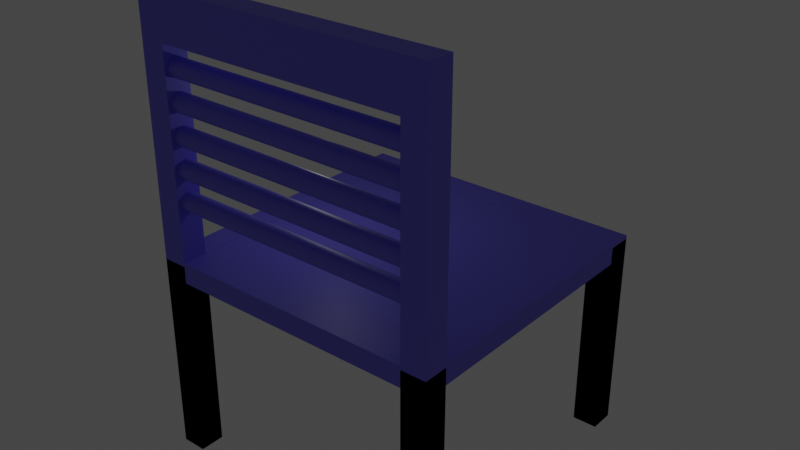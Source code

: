 # Source: untitled.blend  (saved by Blender 3.6.11; exported with 4.5.12 LTS)
import bpy
from mathutils import Matrix  # noqa: F401  (used for matrix-valued properties, if any)

bpy.ops.wm.read_factory_settings(use_empty=True)
scene = bpy.context.scene
scene.name = 'Scene'

# ---- collections
col_collection = bpy.data.collections.new('Collection'); scene.collection.children.link(col_collection)

# ---- materials (node trees are filled in below, after node groups)
mat_material_001 = bpy.data.materials.new('Material.001')
mat_material_001.use_transparent_shadow = False

# ---- material node trees
mat_material_001.use_nodes = True; mat_material_001.node_tree.nodes.clear()
_N = mat_material_001.node_tree.nodes; _L = mat_material_001.node_tree.links
n0 = _N.new('ShaderNodeBsdfPrincipled'); n0.name = 'Principled BSDF'; n0.location = (10, 300)
n0.distribution = 'GGX'
n0.subsurface_method = 'RANDOM_WALK_SKIN'
n0.inputs[0].default_value = (0.1689, 0.1473, 0.8, 1.0)
n0.inputs[3].default_value = 1.45
n0.inputs[27].default_value = (0.0, 0.0, 0.0, 1.0)
n0.inputs[28].default_value = 1.0
n1 = _N.new('ShaderNodeOutputMaterial'); n1.name = 'Material Output'; n1.location = (300, 300)
_L.new(n0.outputs[0], n1.inputs[0])
n1.is_active_output = True

# ---- world
world_world = bpy.data.worlds.new('World'); scene.world = world_world
world_world.use_nodes = True; world_world.node_tree.nodes.clear()
_N = world_world.node_tree.nodes; _L = world_world.node_tree.links
n0 = _N.new('ShaderNodeOutputWorld'); n0.name = 'World Output'; n0.location = (300, 300)
n1 = _N.new('ShaderNodeBackground'); n1.name = 'Background'; n1.location = (10, 300)
n1.inputs[0].default_value = (0.05088, 0.05088, 0.05088, 1.0)
_L.new(n1.outputs[0], n0.inputs[0])
n0.is_active_output = True
world_world.color = (0.05088, 0.05088, 0.05088)
world_world.use_sun_shadow = False
world_world.sun_shadow_jitter_overblur = 0.0

# ---- lights
light_point = bpy.data.lights.new('Point', 'POINT')
light_point.transmission_factor = 0.0
light_point.shadow_maximum_resolution = 0.006
light_point.use_absolute_resolution = True

# ---- meshes
me_cube_001 = bpy.data.meshes.new('Cube.001')
me_cube_001.from_pydata([], [], [])
_uv = me_cube_001.uv_layers.new(name='UVMap')
_uv.uv.foreach_set('vector', [])
me_cube_001.update()
me_cube = bpy.data.meshes.new('Cube')
me_cube.from_pydata([(-1.0, -0.9295, -0.3893), (-1.0, -0.9295, 1.611), (-1.0, 1.071, -0.3893), (-1.0, 1.071, 1.611), (1.0, -0.9295, -0.3893), (1.0, -0.9295, 1.611), (1.0, 1.071, -0.3893), (1.0, 1.071, 1.611), (-1.0, 0.9038, -0.3893), (-1.0, -0.7628, -0.3893), (-1.0, -0.7628, 1.611), (-1.0, 0.9038, 1.611), (1.0, -0.7628, -0.3893), (1.0, 0.9038, -0.3893), (1.0, 0.9038, 1.611), (1.0, -0.7628, 1.611), (0.8333, 1.071, -0.3893), (-0.8333, 1.071, -0.3893), (-0.8333, 1.071, 1.611), (0.8333, 1.071, 1.611), (-0.8333, -0.9295, -0.3893), (0.8333, -0.9295, -0.3893), (0.8333, -0.9295, 1.611), (-0.8333, -0.9295, 1.611), (-0.8333, 0.9038, 1.611), (0.8333, 0.9038, 1.611), (-0.8333, -0.7628, 1.611), (0.8333, -0.7628, 1.611), (0.8333, 0.9038, -0.3893), (-0.8333, 0.9038, -0.3893), (0.8333, -0.7628, -0.3893), (-0.8333, -0.7628, -0.3893), (-1.0, 0.9038, 1.611), (-1.0, 1.071, 1.611), (0.8333, 1.071, 1.611), (1.0, 1.071, 1.611), (1.0, -0.7628, 1.611), (1.0, -0.9295, 1.611), (-0.8333, -0.9295, 1.611), (-1.0, -0.9295, 1.611), (-1.0, -0.7628, 1.611), (1.0, 0.9038, 1.611), (0.8333, 0.9038, 1.611), (0.8333, -0.7628, 1.611), (-0.8333, 1.071, 1.611), (0.8333, -0.9295, 1.611), (-0.8333, 0.9038, 1.611), (-0.8333, -0.7628, 1.611), (-1.0, 0.9038, 19.84), (-1.0, 1.071, 19.84), (0.8333, 1.071, 19.84), (1.0, 1.071, 19.84), (1.0, -0.7628, 19.84), (1.0, -0.9295, 19.84), (-0.8333, -0.9295, 19.84), (-1.0, -0.9295, 19.84), (-1.0, -0.7628, 19.84), (1.0, 0.9038, 19.84), (0.8333, 0.9038, 19.84), (0.8333, -0.7628, 19.84), (-0.8333, 1.071, 19.84), (0.8333, -0.9295, 19.84), (-0.8333, 0.9038, 19.84), (-0.8333, -0.7628, 19.84), (-1.0, -0.7628, -20.26), (-1.0, -0.9295, -20.26), (0.8333, -0.9295, -20.26), (1.0, -0.9295, -20.26), (1.0, -0.7628, -20.26), (-0.8333, -0.7628, -20.26), (-0.8333, -0.9295, -20.26), (0.8333, -0.7628, -20.26), (-1.0, 0.9038, -0.03465), (-1.0, 1.071, -0.03465), (0.8333, 1.071, -0.03465), (1.0, 1.071, -0.03465), (1.0, -0.7628, -0.03465), (1.0, -0.9295, -0.03465), (-0.8333, -0.9295, -0.03465), (-1.0, -0.9295, -0.03465), (-1.0, -0.7628, -0.03465), (1.0, 0.9038, -0.03465), (0.8333, 0.9038, -0.03465), (0.8333, -0.7628, -0.03465), (-0.8333, 1.071, -0.03465), (0.8333, -0.9295, -0.03465), (-0.8333, 0.9038, -0.03465), (-0.8333, -0.7628, -0.03465), (-1.0, -0.7628, -24.62), (-1.0, -0.9295, -24.62), (0.8333, -0.9295, -24.62), (1.0, -0.9295, -24.62), (1.0, -0.7628, -24.62), (-0.8333, -0.7628, -24.62), (-0.8333, -0.9295, -24.62), (0.8333, -0.7628, -24.62), (-0.8333, 1.071, -0.3893), (-1.0, 1.071, -0.3893), (1.0, 0.9038, -0.3893), (1.0, 1.071, -0.3893), (-1.0, 0.9038, -0.3893), (-0.8333, 0.9038, -0.3893), (0.8333, 1.071, -0.3893), (0.8333, 0.9038, -0.3893), (-0.8867, -0.8327, -0.3717), (0.8867, -0.8327, -0.3717), (-0.8867, 1.034, -0.3717), (0.8867, 1.034, -0.3717), (0.9521, -0.7857, -18.01), (-0.9705, -0.7857, -17.99), (0.951, -0.7869, -18.18), (-0.9716, -0.7869, -18.17), (0.95, -0.7904, -18.35), (-0.9726, -0.7904, -18.34), (0.9491, -0.796, -18.5), (-0.9735, -0.796, -18.49), (0.9482, -0.8037, -18.64), (-0.9744, -0.8037, -18.63), (0.9476, -0.8129, -18.75), (-0.9751, -0.8129, -18.74), (0.9471, -0.8235, -18.84), (-0.9756, -0.8235, -18.83), (0.9467, -0.835, -18.89), (-0.9759, -0.835, -18.88), (0.9466, -0.847, -18.9), (-0.976, -0.847, -18.89), (0.9467, -0.8589, -18.89), (-0.9759, -0.8589, -18.88), (0.9471, -0.8704, -18.84), (-0.9756, -0.8704, -18.83), (0.9476, -0.881, -18.75), (-0.9751, -0.881, -18.74), (0.9482, -0.8903, -18.64), (-0.9744, -0.8903, -18.63), (0.9491, -0.898, -18.5), (-0.9735, -0.898, -18.49), (0.95, -0.9036, -18.35), (-0.9726, -0.9036, -18.34), (0.951, -0.9071, -18.18), (-0.9716, -0.9071, -18.17), (0.9521, -0.9083, -18.01), (-0.9705, -0.9083, -17.99), (0.9532, -0.9071, -17.83), (-0.9694, -0.9071, -17.82), (0.9542, -0.9036, -17.66), (-0.9684, -0.9036, -17.65), (0.9552, -0.898, -17.51), (-0.9675, -0.898, -17.5), (0.956, -0.8903, -17.37), (-0.9666, -0.8903, -17.36), (0.9567, -0.881, -17.26), (-0.9659, -0.881, -17.25), (0.9572, -0.8704, -17.17), (-0.9654, -0.8704, -17.16), (0.9575, -0.8589, -17.12), (-0.9651, -0.8589, -17.11), (0.9576, -0.847, -17.11), (-0.965, -0.847, -17.1), (0.9575, -0.835, -17.12), (-0.9651, -0.835, -17.11), (0.9572, -0.8235, -17.17), (-0.9654, -0.8235, -17.16), (0.9567, -0.8129, -17.26), (-0.9659, -0.8129, -17.25), (0.956, -0.8037, -17.37), (-0.9666, -0.8037, -17.36), (0.9552, -0.796, -17.51), (-0.9675, -0.796, -17.5), (0.9542, -0.7904, -17.66), (-0.9684, -0.7904, -17.65), (0.9532, -0.7869, -17.83), (-0.9694, -0.7869, -17.82), (0.9521, -0.7857, -15.01), (-0.9705, -0.7857, -14.99), (0.951, -0.7869, -15.18), (-0.9716, -0.7869, -15.17), (0.95, -0.7904, -15.35), (-0.9726, -0.7904, -15.34), (0.9491, -0.796, -15.5), (-0.9735, -0.796, -15.49), (0.9482, -0.8037, -15.64), (-0.9744, -0.8037, -15.63), (0.9476, -0.8129, -15.75), (-0.9751, -0.8129, -15.74), (0.9471, -0.8235, -15.84), (-0.9756, -0.8235, -15.83), (0.9467, -0.835, -15.89), (-0.9759, -0.835, -15.88), (0.9466, -0.847, -15.9), (-0.976, -0.847, -15.89), (0.9467, -0.8589, -15.89), (-0.9759, -0.8589, -15.88), (0.9471, -0.8704, -15.84), (-0.9756, -0.8704, -15.83), (0.9476, -0.881, -15.75), (-0.9751, -0.881, -15.74), (0.9482, -0.8903, -15.64), (-0.9744, -0.8903, -15.63), (0.9491, -0.898, -15.5), (-0.9735, -0.898, -15.49), (0.95, -0.9036, -15.35), (-0.9726, -0.9036, -15.34), (0.951, -0.9071, -15.18), (-0.9716, -0.9071, -15.17), (0.9521, -0.9083, -15.01), (-0.9705, -0.9083, -14.99), (0.9532, -0.9071, -14.83), (-0.9694, -0.9071, -14.82), (0.9542, -0.9036, -14.66), (-0.9684, -0.9036, -14.65), (0.9552, -0.898, -14.51), (-0.9675, -0.898, -14.5), (0.956, -0.8903, -14.37), (-0.9666, -0.8903, -14.36), (0.9567, -0.881, -14.26), (-0.9659, -0.881, -14.25), (0.9572, -0.8704, -14.17), (-0.9654, -0.8704, -14.16), (0.9575, -0.8589, -14.12), (-0.9651, -0.8589, -14.11), (0.9576, -0.847, -14.11), (-0.965, -0.847, -14.1), (0.9575, -0.835, -14.12), (-0.9651, -0.835, -14.11), (0.9572, -0.8235, -14.17), (-0.9654, -0.8235, -14.16), (0.9567, -0.8129, -14.26), (-0.9659, -0.8129, -14.25), (0.956, -0.8037, -14.37), (-0.9666, -0.8037, -14.36), (0.9552, -0.796, -14.51), (-0.9675, -0.796, -14.5), (0.9542, -0.7904, -14.66), (-0.9684, -0.7904, -14.65), (0.9532, -0.7869, -14.83), (-0.9694, -0.7869, -14.82), (0.971, -0.7857, -12.01), (-0.9516, -0.7857, -11.99), (0.9699, -0.7869, -12.18), (-0.9527, -0.7869, -12.17), (0.9689, -0.7904, -12.35), (-0.9537, -0.7904, -12.34), (0.9679, -0.796, -12.5), (-0.9547, -0.796, -12.49), (0.9671, -0.8037, -12.64), (-0.9555, -0.8037, -12.63), (0.9664, -0.8129, -12.75), (-0.9562, -0.8129, -12.74), (0.9659, -0.8235, -12.84), (-0.9567, -0.8235, -12.83), (0.9656, -0.835, -12.89), (-0.957, -0.835, -12.88), (0.9655, -0.847, -12.9), (-0.9571, -0.847, -12.89), (0.9656, -0.8589, -12.89), (-0.957, -0.8589, -12.88), (0.9659, -0.8704, -12.84), (-0.9567, -0.8704, -12.83), (0.9664, -0.881, -12.75), (-0.9562, -0.881, -12.74), (0.9671, -0.8903, -12.64), (-0.9555, -0.8903, -12.63), (0.9679, -0.898, -12.5), (-0.9547, -0.898, -12.49), (0.9689, -0.9036, -12.35), (-0.9537, -0.9036, -12.34), (0.9699, -0.9071, -12.18), (-0.9527, -0.9071, -12.17), (0.971, -0.9083, -12.01), (-0.9516, -0.9083, -11.99), (0.972, -0.9071, -11.83), (-0.9506, -0.9071, -11.82), (0.9731, -0.9036, -11.66), (-0.9495, -0.9036, -11.65), (0.974, -0.898, -11.51), (-0.9486, -0.898, -11.5), (0.9749, -0.8903, -11.37), (-0.9478, -0.8903, -11.36), (0.9755, -0.881, -11.26), (-0.9471, -0.881, -11.25), (0.976, -0.8704, -11.17), (-0.9466, -0.8704, -11.16), (0.9764, -0.8589, -11.12), (-0.9463, -0.8589, -11.11), (0.9765, -0.847, -11.11), (-0.9462, -0.847, -11.1), (0.9764, -0.835, -11.12), (-0.9463, -0.835, -11.11), (0.976, -0.8235, -11.17), (-0.9466, -0.8235, -11.16), (0.9755, -0.8129, -11.26), (-0.9471, -0.8129, -11.25), (0.9749, -0.8037, -11.37), (-0.9478, -0.8037, -11.36), (0.974, -0.796, -11.51), (-0.9486, -0.796, -11.5), (0.9731, -0.7904, -11.66), (-0.9495, -0.7904, -11.65), (0.972, -0.7869, -11.83), (-0.9506, -0.7869, -11.82), (0.9791, -0.7857, -9.005), (-0.9435, -0.7857, -8.995), (0.978, -0.7869, -9.181), (-0.9446, -0.7869, -9.17), (0.977, -0.7904, -9.349), (-0.9456, -0.7904, -9.339), (0.976, -0.796, -9.505), (-0.9466, -0.796, -9.494), (0.9752, -0.8037, -9.641), (-0.9474, -0.8037, -9.631), (0.9745, -0.8129, -9.753), (-0.9481, -0.8129, -9.742), (0.974, -0.8235, -9.836), (-0.9486, -0.8235, -9.826), (0.9737, -0.835, -9.887), (-0.9489, -0.835, -9.877), (0.9736, -0.847, -9.904), (-0.949, -0.847, -9.894), (0.9737, -0.8589, -9.887), (-0.9489, -0.8589, -9.877), (0.974, -0.8704, -9.836), (-0.9486, -0.8704, -9.826), (0.9745, -0.881, -9.753), (-0.9481, -0.881, -9.742), (0.9752, -0.8903, -9.641), (-0.9474, -0.8903, -9.631), (0.976, -0.898, -9.505), (-0.9466, -0.898, -9.494), (0.977, -0.9036, -9.349), (-0.9456, -0.9036, -9.339), (0.978, -0.9071, -9.181), (-0.9446, -0.9071, -9.17), (0.9791, -0.9083, -9.005), (-0.9435, -0.9083, -8.995), (0.9801, -0.9071, -8.83), (-0.9425, -0.9071, -8.819), (0.9812, -0.9036, -8.661), (-0.9414, -0.9036, -8.651), (0.9821, -0.898, -8.506), (-0.9405, -0.898, -8.495), (0.983, -0.8903, -8.369), (-0.9397, -0.8903, -8.359), (0.9836, -0.881, -8.258), (-0.939, -0.881, -8.247), (0.9841, -0.8704, -8.174), (-0.9385, -0.8704, -8.164), (0.9845, -0.8589, -8.123), (-0.9382, -0.8589, -8.113), (0.9846, -0.847, -8.106), (-0.9381, -0.847, -8.096), (0.9845, -0.835, -8.123), (-0.9382, -0.835, -8.113), (0.9841, -0.8235, -8.174), (-0.9385, -0.8235, -8.164), (0.9836, -0.8129, -8.258), (-0.939, -0.8129, -8.247), (0.983, -0.8037, -8.369), (-0.9397, -0.8037, -8.359), (0.9821, -0.796, -8.506), (-0.9405, -0.796, -8.495), (0.9812, -0.7904, -8.661), (-0.9414, -0.7904, -8.651), (0.9801, -0.7869, -8.83), (-0.9425, -0.7869, -8.819), (0.9252, -0.7857, -6.005), (-0.9975, -0.7857, -5.995), (0.9241, -0.7869, -6.181), (-0.9985, -0.7869, -6.17), (0.9231, -0.7904, -6.349), (-0.9996, -0.7904, -6.339), (0.9221, -0.796, -6.505), (-1.001, -0.796, -6.494), (0.9213, -0.8037, -6.641), (-1.001, -0.8037, -6.631), (0.9206, -0.8129, -6.753), (-1.002, -0.8129, -6.742), (0.9201, -0.8235, -6.836), (-1.003, -0.8235, -6.826), (0.9198, -0.835, -6.887), (-1.003, -0.835, -6.877), (0.9197, -0.847, -6.904), (-1.003, -0.847, -6.894), (0.9198, -0.8589, -6.887), (-1.003, -0.8589, -6.877), (0.9201, -0.8704, -6.836), (-1.003, -0.8704, -6.826), (0.9206, -0.881, -6.753), (-1.002, -0.881, -6.742), (0.9213, -0.8903, -6.641), (-1.001, -0.8903, -6.631), (0.9221, -0.898, -6.505), (-1.001, -0.898, -6.494), (0.9231, -0.9036, -6.349), (-0.9996, -0.9036, -6.339), (0.9241, -0.9071, -6.181), (-0.9985, -0.9071, -6.17), (0.9252, -0.9083, -6.005), (-0.9975, -0.9083, -5.995), (0.9262, -0.9071, -5.83), (-0.9964, -0.9071, -5.819), (0.9273, -0.9036, -5.661), (-0.9954, -0.9036, -5.651), (0.9282, -0.898, -5.506), (-0.9944, -0.898, -5.495), (0.929, -0.8903, -5.369), (-0.9936, -0.8903, -5.359), (0.9297, -0.881, -5.258), (-0.9929, -0.881, -5.247), (0.9302, -0.8704, -5.174), (-0.9924, -0.8704, -5.164), (0.9305, -0.8589, -5.123), (-0.9921, -0.8589, -5.113), (0.9306, -0.847, -5.106), (-0.992, -0.847, -5.096), (0.9305, -0.835, -5.123), (-0.9921, -0.835, -5.113), (0.9302, -0.8235, -5.174), (-0.9924, -0.8235, -5.164), (0.9297, -0.8129, -5.258), (-0.9929, -0.8129, -5.247), (0.929, -0.8037, -5.369), (-0.9936, -0.8037, -5.359), (0.9282, -0.796, -5.506), (-0.9944, -0.796, -5.495), (0.9273, -0.7904, -5.661), (-0.9954, -0.7904, -5.651), (0.9262, -0.7869, -5.83), (-0.9964, -0.7869, -5.819)], [], [(8, 11, 3, 2), (16, 19, 7, 6), (12, 15, 5, 4), (20, 23, 1, 0), (20, 0, 65, 70), (1, 23, 38, 39), (14, 7, 35, 41), (24, 11, 10, 26), (6, 13, 98, 99), (28, 13, 12, 30), (6, 7, 14, 13), (13, 14, 15, 12), (0, 1, 10, 9), (9, 10, 11, 8), (8, 29, 31, 9), (30, 31, 26, 27), (13, 28, 103, 98), (17, 16, 28, 29), (14, 25, 27, 15), (28, 30, 27, 25), (3, 11, 32, 33), (19, 18, 24, 25), (23, 26, 47, 38), (27, 26, 23, 22), (59, 61, 85, 83), (31, 30, 21, 20), (4, 5, 22, 21), (21, 22, 23, 20), (2, 3, 18, 17), (17, 18, 19, 16), (37, 36, 52, 53), (45, 37, 53, 61), (35, 34, 50, 51), (44, 33, 49, 60), (22, 5, 37, 45), (7, 19, 34, 35), (25, 14, 41, 42), (19, 25, 42, 34), (15, 27, 43, 36), (11, 24, 46, 32), (24, 18, 44, 46), (10, 1, 39, 40), (27, 22, 45, 43), (18, 3, 33, 44), (5, 15, 36, 37), (26, 10, 40, 47), (31, 20, 70, 69), (58, 57, 81, 82), (62, 60, 84, 86), (12, 4, 67, 68), (32, 46, 62, 48), (39, 38, 54, 55), (47, 40, 56, 63), (40, 39, 55, 56), (34, 42, 58, 50), (41, 35, 51, 57), (46, 44, 60, 62), (42, 41, 57, 58), (43, 45, 61, 59), (36, 43, 59, 52), (33, 32, 48, 49), (38, 47, 63, 54), (71, 68, 92, 95), (95, 90, 94, 93), (87, 80, 79, 78), (84, 73, 72, 86), (75, 74, 82, 81), (76, 83, 85, 77), (4, 21, 66, 67), (52, 59, 83, 76), (49, 48, 72, 73), (21, 30, 71, 66), (54, 63, 87, 78), (60, 49, 73, 84), (51, 50, 74, 75), (61, 53, 77, 85), (30, 12, 68, 71), (53, 52, 76, 77), (48, 62, 86, 72), (55, 54, 78, 79), (63, 56, 80, 87), (56, 55, 79, 80), (0, 9, 64, 65), (50, 58, 82, 74), (57, 51, 75, 81), (9, 31, 69, 64), (95, 92, 91, 90), (88, 93, 94, 89), (64, 69, 93, 88), (67, 66, 90, 91), (71, 95, 93, 69), (70, 65, 89, 94), (68, 67, 91, 92), (65, 64, 88, 89), (90, 66, 70, 94), (66, 71, 69, 70), (102, 99, 98, 103), (97, 96, 101, 100), (28, 16, 102, 103), (8, 2, 97, 100), (16, 6, 99, 102), (2, 17, 96, 97), (17, 29, 101, 96), (29, 8, 100, 101), (31, 29, 24, 26), (29, 28, 25, 24), (104, 105, 107, 106), (108, 109, 111, 110), (110, 111, 113, 112), (112, 113, 115, 114), (114, 115, 117, 116), (116, 117, 119, 118), (118, 119, 121, 120), (120, 121, 123, 122), (122, 123, 125, 124), (124, 125, 127, 126), (126, 127, 129, 128), (128, 129, 131, 130), (130, 131, 133, 132), (132, 133, 135, 134), (134, 135, 137, 136), (136, 137, 139, 138), (138, 139, 141, 140), (140, 141, 143, 142), (142, 143, 145, 144), (144, 145, 147, 146), (146, 147, 149, 148), (148, 149, 151, 150), (150, 151, 153, 152), (152, 153, 155, 154), (154, 155, 157, 156), (156, 157, 159, 158), (158, 159, 161, 160), (160, 161, 163, 162), (162, 163, 165, 164), (164, 165, 167, 166), (166, 167, 169, 168), (111, 109, 171, 169, 167, 165, 163, 161, 159, 157, 155, 153, 151, 149, 147, 145, 143, 141, 139, 137, 135, 133, 131, 129, 127, 125, 123, 121, 119, 117, 115, 113), (168, 169, 171, 170), (170, 171, 109, 108), (108, 110, 112, 114, 116, 118, 120, 122, 124, 126, 128, 130, 132, 134, 136, 138, 140, 142, 144, 146, 148, 150, 152, 154, 156, 158, 160, 162, 164, 166, 168, 170), (172, 173, 175, 174), (174, 175, 177, 176), (176, 177, 179, 178), (178, 179, 181, 180), (180, 181, 183, 182), (182, 183, 185, 184), (184, 185, 187, 186), (186, 187, 189, 188), (188, 189, 191, 190), (190, 191, 193, 192), (192, 193, 195, 194), (194, 195, 197, 196), (196, 197, 199, 198), (198, 199, 201, 200), (200, 201, 203, 202), (202, 203, 205, 204), (204, 205, 207, 206), (206, 207, 209, 208), (208, 209, 211, 210), (210, 211, 213, 212), (212, 213, 215, 214), (214, 215, 217, 216), (216, 217, 219, 218), (218, 219, 221, 220), (220, 221, 223, 222), (222, 223, 225, 224), (224, 225, 227, 226), (226, 227, 229, 228), (228, 229, 231, 230), (230, 231, 233, 232), (175, 173, 235, 233, 231, 229, 227, 225, 223, 221, 219, 217, 215, 213, 211, 209, 207, 205, 203, 201, 199, 197, 195, 193, 191, 189, 187, 185, 183, 181, 179, 177), (232, 233, 235, 234), (234, 235, 173, 172), (172, 174, 176, 178, 180, 182, 184, 186, 188, 190, 192, 194, 196, 198, 200, 202, 204, 206, 208, 210, 212, 214, 216, 218, 220, 222, 224, 226, 228, 230, 232, 234), (236, 237, 239, 238), (238, 239, 241, 240), (240, 241, 243, 242), (242, 243, 245, 244), (244, 245, 247, 246), (246, 247, 249, 248), (248, 249, 251, 250), (250, 251, 253, 252), (252, 253, 255, 254), (254, 255, 257, 256), (256, 257, 259, 258), (258, 259, 261, 260), (260, 261, 263, 262), (262, 263, 265, 264), (264, 265, 267, 266), (266, 267, 269, 268), (268, 269, 271, 270), (270, 271, 273, 272), (272, 273, 275, 274), (274, 275, 277, 276), (276, 277, 279, 278), (278, 279, 281, 280), (280, 281, 283, 282), (282, 283, 285, 284), (284, 285, 287, 286), (286, 287, 289, 288), (288, 289, 291, 290), (290, 291, 293, 292), (292, 293, 295, 294), (294, 295, 297, 296), (239, 237, 299, 297, 295, 293, 291, 289, 287, 285, 283, 281, 279, 277, 275, 273, 271, 269, 267, 265, 263, 261, 259, 257, 255, 253, 251, 249, 247, 245, 243, 241), (296, 297, 299, 298), (298, 299, 237, 236), (236, 238, 240, 242, 244, 246, 248, 250, 252, 254, 256, 258, 260, 262, 264, 266, 268, 270, 272, 274, 276, 278, 280, 282, 284, 286, 288, 290, 292, 294, 296, 298), (300, 301, 303, 302), (302, 303, 305, 304), (304, 305, 307, 306), (306, 307, 309, 308), (308, 309, 311, 310), (310, 311, 313, 312), (312, 313, 315, 314), (314, 315, 317, 316), (316, 317, 319, 318), (318, 319, 321, 320), (320, 321, 323, 322), (322, 323, 325, 324), (324, 325, 327, 326), (326, 327, 329, 328), (328, 329, 331, 330), (330, 331, 333, 332), (332, 333, 335, 334), (334, 335, 337, 336), (336, 337, 339, 338), (338, 339, 341, 340), (340, 341, 343, 342), (342, 343, 345, 344), (344, 345, 347, 346), (346, 347, 349, 348), (348, 349, 351, 350), (350, 351, 353, 352), (352, 353, 355, 354), (354, 355, 357, 356), (356, 357, 359, 358), (358, 359, 361, 360), (303, 301, 363, 361, 359, 357, 355, 353, 351, 349, 347, 345, 343, 341, 339, 337, 335, 333, 331, 329, 327, 325, 323, 321, 319, 317, 315, 313, 311, 309, 307, 305), (360, 361, 363, 362), (362, 363, 301, 300), (300, 302, 304, 306, 308, 310, 312, 314, 316, 318, 320, 322, 324, 326, 328, 330, 332, 334, 336, 338, 340, 342, 344, 346, 348, 350, 352, 354, 356, 358, 360, 362), (364, 365, 367, 366), (366, 367, 369, 368), (368, 369, 371, 370), (370, 371, 373, 372), (372, 373, 375, 374), (374, 375, 377, 376), (376, 377, 379, 378), (378, 379, 381, 380), (380, 381, 383, 382), (382, 383, 385, 384), (384, 385, 387, 386), (386, 387, 389, 388), (388, 389, 391, 390), (390, 391, 393, 392), (392, 393, 395, 394), (394, 395, 397, 396), (396, 397, 399, 398), (398, 399, 401, 400), (400, 401, 403, 402), (402, 403, 405, 404), (404, 405, 407, 406), (406, 407, 409, 408), (408, 409, 411, 410), (410, 411, 413, 412), (412, 413, 415, 414), (414, 415, 417, 416), (416, 417, 419, 418), (418, 419, 421, 420), (420, 421, 423, 422), (422, 423, 425, 424), (367, 365, 427, 425, 423, 421, 419, 417, 415, 413, 411, 409, 407, 405, 403, 401, 399, 397, 395, 393, 391, 389, 387, 385, 383, 381, 379, 377, 375, 373, 371, 369), (424, 425, 427, 426), (426, 427, 365, 364), (364, 366, 368, 370, 372, 374, 376, 378, 380, 382, 384, 386, 388, 390, 392, 394, 396, 398, 400, 402, 404, 406, 408, 410, 412, 414, 416, 418, 420, 422, 424, 426)])
_uv = me_cube.uv_layers.new(name='UVMap')
_uv.uv.foreach_set('vector', [0.375, 0.1667, 0.625, 0.1667, 0.625, 0.25, 0.375, 0.25, 0.375, 0.4167, 0.625, 0.4167, 0.625, 0.5, 0.375, 0.5, 0.375, 0.6667, 0.625, 0.6667, 0.625, 0.75, 0.375, 0.75, 0.375, 0.9167, 0.625, 0.9167, 0.625, 1.0, 0.375, 1.0, 0.375, 0.9167, 0.375, 1.0, 0.375, 1.0, 0.375, 0.9167, 0.625, 1.0, 0.625, 0.9167, 0.625, 0.9167, 0.625, 1.0, 0.625, 0.5833, 0.625, 0.5, 0.625, 0.5, 0.625, 0.5833, 0.7917, 0.5833, 0.875, 0.5833, 0.875, 0.6667, 0.7917, 0.6667, 0.375, 0.5, 0.375, 0.5833, 0.375, 0.5833, 0.375, 0.5, 0.2917, 0.5833, 0.375, 0.5833, 0.375, 0.6667, 0.2917, 0.6667, 0.375, 0.5, 0.625, 0.5, 0.625, 0.5833, 0.375, 0.5833, 0.375, 0.5833, 0.625, 0.5833, 0.625, 0.6667, 0.375, 0.6667, 0.375, 0.0, 0.625, 0.0, 0.625, 0.08333, 0.375, 0.08333, 0.375, 0.08333, 0.625, 0.08333, 0.625, 0.1667, 0.375, 0.1667, 0.125, 0.5833, 0.2083, 0.5833, 0.2083, 0.6667, 0.125, 0.6667, 0.2917, 0.6667, 0.2083, 0.6667, 0.7917, 0.6667, 0.7083, 0.6667, 0.375, 0.5833, 0.2917, 0.5833, 0.2917, 0.5833, 0.375, 0.5833, 0.2083, 0.5, 0.2917, 0.5, 0.2917, 0.5833, 0.2083, 0.5833, 0.625, 0.5833, 0.7083, 0.5833, 0.7083, 0.6667, 0.625, 0.6667, 0.2917, 0.5833, 0.2917, 0.6667, 0.7083, 0.6667, 0.7083, 0.5833, 0.625, 0.25, 0.625, 0.1667, 0.625, 0.1667, 0.625, 0.25, 0.7083, 0.5, 0.7917, 0.5, 0.7917, 0.5833, 0.7083, 0.5833, 0.7917, 0.75, 0.7917, 0.6667, 0.7917, 0.6667, 0.7917, 0.75, 0.7083, 0.6667, 0.7917, 0.6667, 0.7917, 0.75, 0.7083, 0.75, 0.7083, 0.6667, 0.7083, 0.75, 0.7083, 0.75, 0.7083, 0.6667, 0.2083, 0.6667, 0.2917, 0.6667, 0.2917, 0.75, 0.2083, 0.75, 0.375, 0.75, 0.625, 0.75, 0.625, 0.8333, 0.375, 0.8333, 0.375, 0.8333, 0.625, 0.8333, 0.625, 0.9167, 0.375, 0.9167, 0.375, 0.25, 0.625, 0.25, 0.625, 0.3333, 0.375, 0.3333, 0.375, 0.3333, 0.625, 0.3333, 0.625, 0.4167, 0.375, 0.4167, 0.625, 0.75, 0.625, 0.6667, 0.625, 0.6667, 0.625, 0.75, 0.625, 0.8333, 0.625, 0.75, 0.625, 0.75, 0.625, 0.8333, 0.625, 0.5, 0.625, 0.4167, 0.625, 0.4167, 0.625, 0.5, 0.625, 0.3333, 0.625, 0.25, 0.625, 0.25, 0.625, 0.3333, 0.625, 0.8333, 0.625, 0.75, 0.625, 0.75, 0.625, 0.8333, 0.625, 0.5, 0.625, 0.4167, 0.625, 0.4167, 0.625, 0.5, 0.7083, 0.5833, 0.625, 0.5833, 0.625, 0.5833, 0.7083, 0.5833, 0.7083, 0.5, 0.7083, 0.5833, 0.7083, 0.5833, 0.7083, 0.5, 0.625, 0.6667, 0.7083, 0.6667, 0.7083, 0.6667, 0.625, 0.6667, 0.875, 0.5833, 0.7917, 0.5833, 0.7917, 0.5833, 0.875, 0.5833, 0.7917, 0.5833, 0.7917, 0.5, 0.7917, 0.5, 0.7917, 0.5833, 0.625, 0.08333, 0.625, 0.0, 0.625, 0.0, 0.625, 0.08333, 0.7083, 0.6667, 0.7083, 0.75, 0.7083, 0.75, 0.7083, 0.6667, 0.625, 0.3333, 0.625, 0.25, 0.625, 0.25, 0.625, 0.3333, 0.625, 0.75, 0.625, 0.6667, 0.625, 0.6667, 0.625, 0.75, 0.7917, 0.6667, 0.875, 0.6667, 0.875, 0.6667, 0.7917, 0.6667, 0.2083, 0.6667, 0.2083, 0.75, 0.2083, 0.75, 0.2083, 0.6667, 0.7083, 0.5833, 0.625, 0.5833, 0.625, 0.5833, 0.7083, 0.5833, 0.7917, 0.5833, 0.7917, 0.5, 0.7917, 0.5, 0.7917, 0.5833, 0.375, 0.6667, 0.375, 0.75, 0.375, 0.75, 0.375, 0.6667, 0.875, 0.5833, 0.7917, 0.5833, 0.7917, 0.5833, 0.875, 0.5833, 0.625, 1.0, 0.625, 0.9167, 0.625, 0.9167, 0.625, 1.0, 0.7917, 0.6667, 0.875, 0.6667, 0.875, 0.6667, 0.7917, 0.6667, 0.625, 0.08333, 0.625, 0.0, 0.625, 0.0, 0.625, 0.08333, 0.7083, 0.5, 0.7083, 0.5833, 0.7083, 0.5833, 0.7083, 0.5, 0.625, 0.5833, 0.625, 0.5, 0.625, 0.5, 0.625, 0.5833, 0.7917, 0.5833, 0.7917, 0.5, 0.7917, 0.5, 0.7917, 0.5833, 0.7083, 0.5833, 0.625, 0.5833, 0.625, 0.5833, 0.7083, 0.5833, 0.7083, 0.6667, 0.7083, 0.75, 0.7083, 0.75, 0.7083, 0.6667, 0.625, 0.6667, 0.7083, 0.6667, 0.7083, 0.6667, 0.625, 0.6667, 0.625, 0.25, 0.625, 0.1667, 0.625, 0.1667, 0.625, 0.25, 0.7917, 0.75, 0.7917, 0.6667, 0.7917, 0.6667, 0.7917, 0.75, 0.2917, 0.6667, 0.375, 0.6667, 0.375, 0.6667, 0.2917, 0.6667, 0.2917, 0.6667, 0.2917, 0.75, 0.2083, 0.75, 0.2083, 0.6667, 0.7917, 0.6667, 0.875, 0.6667, 0.875, 0.75, 0.7917, 0.75, 0.7917, 0.5, 0.875, 0.5, 0.875, 0.5833, 0.7917, 0.5833, 0.625, 0.5, 0.7083, 0.5, 0.7083, 0.5833, 0.625, 0.5833, 0.625, 0.6667, 0.7083, 0.6667, 0.7083, 0.75, 0.625, 0.75, 0.375, 0.75, 0.375, 0.8333, 0.375, 0.8333, 0.375, 0.75, 0.625, 0.6667, 0.7083, 0.6667, 0.7083, 0.6667, 0.625, 0.6667, 0.625, 0.25, 0.625, 0.1667, 0.625, 0.1667, 0.625, 0.25, 0.2917, 0.75, 0.2917, 0.6667, 0.2917, 0.6667, 0.2917, 0.75, 0.7917, 0.75, 0.7917, 0.6667, 0.7917, 0.6667, 0.7917, 0.75, 0.625, 0.3333, 0.625, 0.25, 0.625, 0.25, 0.625, 0.3333, 0.625, 0.5, 0.625, 0.4167, 0.625, 0.4167, 0.625, 0.5, 0.625, 0.8333, 0.625, 0.75, 0.625, 0.75, 0.625, 0.8333, 0.2917, 0.6667, 0.375, 0.6667, 0.375, 0.6667, 0.2917, 0.6667, 0.625, 0.75, 0.625, 0.6667, 0.625, 0.6667, 0.625, 0.75, 0.875, 0.5833, 0.7917, 0.5833, 0.7917, 0.5833, 0.875, 0.5833, 0.625, 1.0, 0.625, 0.9167, 0.625, 0.9167, 0.625, 1.0, 0.7917, 0.6667, 0.875, 0.6667, 0.875, 0.6667, 0.7917, 0.6667, 0.625, 0.08333, 0.625, 0.0, 0.625, 0.0, 0.625, 0.08333, 0.375, 0.0, 0.375, 0.08333, 0.375, 0.08333, 0.375, 0.0, 0.7083, 0.5, 0.7083, 0.5833, 0.7083, 0.5833, 0.7083, 0.5, 0.625, 0.5833, 0.625, 0.5, 0.625, 0.5, 0.625, 0.5833, 0.125, 0.6667, 0.2083, 0.6667, 0.2083, 0.6667, 0.125, 0.6667, 0.2917, 0.6667, 0.375, 0.6667, 0.375, 0.75, 0.2917, 0.75, 0.125, 0.6667, 0.2083, 0.6667, 0.2083, 0.75, 0.125, 0.75, 0.125, 0.6667, 0.2083, 0.6667, 0.2083, 0.6667, 0.125, 0.6667, 0.375, 0.75, 0.375, 0.8333, 0.375, 0.8333, 0.375, 0.75, 0.2917, 0.6667, 0.2917, 0.6667, 0.2083, 0.6667, 0.2083, 0.6667, 0.375, 0.9167, 0.375, 1.0, 0.375, 1.0, 0.375, 0.9167, 0.375, 0.6667, 0.375, 0.75, 0.375, 0.75, 0.375, 0.6667, 0.375, 0.0, 0.375, 0.08333, 0.375, 0.08333, 0.375, 0.0, 0.375, 0.8333, 0.375, 0.8333, 0.375, 0.9167, 0.375, 0.9167, 0.2917, 0.75, 0.2917, 0.6667, 0.2083, 0.6667, 0.2083, 0.75, 0.2917, 0.5, 0.375, 0.5, 0.375, 0.5833, 0.2917, 0.5833, 0.125, 0.5, 0.2083, 0.5, 0.2083, 0.5833, 0.125, 0.5833, 0.2917, 0.5833, 0.2917, 0.5, 0.2917, 0.5, 0.2917, 0.5833, 0.375, 0.1667, 0.375, 0.25, 0.375, 0.25, 0.375, 0.1667, 0.375, 0.4167, 0.375, 0.5, 0.375, 0.5, 0.375, 0.4167, 0.375, 0.25, 0.375, 0.3333, 0.375, 0.3333, 0.375, 0.25, 0.2083, 0.5, 0.2083, 0.5833, 0.2083, 0.5833, 0.2083, 0.5, 0.2083, 0.5833, 0.125, 0.5833, 0.125, 0.5833, 0.2083, 0.5833, 0.2083, 0.6667, 0.2083, 0.5833, 0.7917, 0.5833, 0.7917, 0.6667, 0.2083, 0.5833, 0.2917, 0.5833, 0.7083, 0.5833, 0.7917, 0.5833, 0.0, 0.0, 1.0, 0.0, 1.0, 1.0, 0.0, 1.0, 1.0, 0.5, 1.0, 1.0, 0.9688, 1.0, 0.9688, 0.5, 0.9688, 0.5, 0.9688, 1.0, 0.9375, 1.0, 0.9375, 0.5, 0.9375, 0.5, 0.9375, 1.0, 0.9062, 1.0, 0.9062, 0.5, 0.9062, 0.5, 0.9062, 1.0, 0.875, 1.0, 0.875, 0.5, 0.875, 0.5, 0.875, 1.0, 0.8438, 1.0, 0.8438, 0.5, 0.8438, 0.5, 0.8438, 1.0, 0.8125, 1.0, 0.8125, 0.5, 0.8125, 0.5, 0.8125, 1.0, 0.7812, 1.0, 0.7812, 0.5, 0.7812, 0.5, 0.7812, 1.0, 0.75, 1.0, 0.75, 0.5, 0.75, 0.5, 0.75, 1.0, 0.7188, 1.0, 0.7188, 0.5, 0.7188, 0.5, 0.7188, 1.0, 0.6875, 1.0, 0.6875, 0.5, 0.6875, 0.5, 0.6875, 1.0, 0.6562, 1.0, 0.6562, 0.5, 0.6562, 0.5, 0.6562, 1.0, 0.625, 1.0, 0.625, 0.5, 0.625, 0.5, 0.625, 1.0, 0.5938, 1.0, 0.5938, 0.5, 0.5938, 0.5, 0.5938, 1.0, 0.5625, 1.0, 0.5625, 0.5, 0.5625, 0.5, 0.5625, 1.0, 0.5312, 1.0, 0.5312, 0.5, 0.5312, 0.5, 0.5312, 1.0, 0.5, 1.0, 0.5, 0.5, 0.5, 0.5, 0.5, 1.0, 0.4688, 1.0, 0.4688, 0.5, 0.4688, 0.5, 0.4688, 1.0, 0.4375, 1.0, 0.4375, 0.5, 0.4375, 0.5, 0.4375, 1.0, 0.4062, 1.0, 0.4062, 0.5, 0.4062, 0.5, 0.4062, 1.0, 0.375, 1.0, 0.375, 0.5, 0.375, 0.5, 0.375, 1.0, 0.3438, 1.0, 0.3438, 0.5, 0.3438, 0.5, 0.3438, 1.0, 0.3125, 1.0, 0.3125, 0.5, 0.3125, 0.5, 0.3125, 1.0, 0.2812, 1.0, 0.2812, 0.5, 0.2812, 0.5, 0.2812, 1.0, 0.25, 1.0, 0.25, 0.5, 0.25, 0.5, 0.25, 1.0, 0.2188, 1.0, 0.2188, 0.5, 0.2188, 0.5, 0.2188, 1.0, 0.1875, 1.0, 0.1875, 0.5, 0.1875, 0.5, 0.1875, 1.0, 0.1562, 1.0, 0.1562, 0.5, 0.1562, 0.5, 0.1562, 1.0, 0.125, 1.0, 0.125, 0.5, 0.125, 0.5, 0.125, 1.0, 0.09375, 1.0, 0.09375, 0.5, 0.09375, 0.5, 0.09375, 1.0, 0.0625, 1.0, 0.0625, 0.5, 0.7968, 0.4854, 0.75, 0.49, 0.7032, 0.4854, 0.6582, 0.4717, 0.6167, 0.4496, 0.5803, 0.4197, 0.5504, 0.3833, 0.5283, 0.3418, 0.5146, 0.2968, 0.51, 0.25, 0.5146, 0.2032, 0.5283, 0.1582, 0.5504, 0.1167, 0.5803, 0.08029, 0.6167, 0.05045, 0.6582, 0.02827, 0.7032, 0.01461, 0.75, 0.01, 0.7968, 0.01461, 0.8418, 0.02827, 0.8833, 0.05045, 0.9197, 0.08029, 0.9496, 0.1167, 0.9717, 0.1582, 0.9854, 0.2032, 0.99, 0.25, 0.9854, 0.2968, 0.9717, 0.3418, 0.9496, 0.3833, 0.9197, 0.4197, 0.8833, 0.4496, 0.8418, 0.4717, 0.0625, 0.5, 0.0625, 1.0, 0.03125, 1.0, 0.03125, 0.5, 0.03125, 0.5, 0.03125, 1.0, 0.0, 1.0, 0.0, 0.5, 0.25, 0.49, 0.2968, 0.4854, 0.3418, 0.4717, 0.3833, 0.4496, 0.4197, 0.4197, 0.4496, 0.3833, 0.4717, 0.3418, 0.4854, 0.2968, 0.49, 0.25, 0.4854, 0.2032, 0.4717, 0.1582, 0.4496, 0.1167, 0.4197, 0.08029, 0.3833, 0.05045, 0.3418, 0.02827, 0.2968, 0.01461, 0.25, 0.01, 0.2032, 0.01461, 0.1582, 0.02827, 0.1167, 0.05045, 0.08029, 0.08029, 0.05045, 0.1167, 0.02827, 0.1582, 0.01461, 0.2032, 0.01, 0.25, 0.01461, 0.2968, 0.02827, 0.3418, 0.05045, 0.3833, 0.08029, 0.4197, 0.1167, 0.4496, 0.1582, 0.4717, 0.2032, 0.4854, 1.0, 0.5, 1.0, 1.0, 0.9688, 1.0, 0.9688, 0.5, 0.9688, 0.5, 0.9688, 1.0, 0.9375, 1.0, 0.9375, 0.5, 0.9375, 0.5, 0.9375, 1.0, 0.9062, 1.0, 0.9062, 0.5, 0.9062, 0.5, 0.9062, 1.0, 0.875, 1.0, 0.875, 0.5, 0.875, 0.5, 0.875, 1.0, 0.8438, 1.0, 0.8438, 0.5, 0.8438, 0.5, 0.8438, 1.0, 0.8125, 1.0, 0.8125, 0.5, 0.8125, 0.5, 0.8125, 1.0, 0.7812, 1.0, 0.7812, 0.5, 0.7812, 0.5, 0.7812, 1.0, 0.75, 1.0, 0.75, 0.5, 0.75, 0.5, 0.75, 1.0, 0.7188, 1.0, 0.7188, 0.5, 0.7188, 0.5, 0.7188, 1.0, 0.6875, 1.0, 0.6875, 0.5, 0.6875, 0.5, 0.6875, 1.0, 0.6562, 1.0, 0.6562, 0.5, 0.6562, 0.5, 0.6562, 1.0, 0.625, 1.0, 0.625, 0.5, 0.625, 0.5, 0.625, 1.0, 0.5938, 1.0, 0.5938, 0.5, 0.5938, 0.5, 0.5938, 1.0, 0.5625, 1.0, 0.5625, 0.5, 0.5625, 0.5, 0.5625, 1.0, 0.5312, 1.0, 0.5312, 0.5, 0.5312, 0.5, 0.5312, 1.0, 0.5, 1.0, 0.5, 0.5, 0.5, 0.5, 0.5, 1.0, 0.4688, 1.0, 0.4688, 0.5, 0.4688, 0.5, 0.4688, 1.0, 0.4375, 1.0, 0.4375, 0.5, 0.4375, 0.5, 0.4375, 1.0, 0.4062, 1.0, 0.4062, 0.5, 0.4062, 0.5, 0.4062, 1.0, 0.375, 1.0, 0.375, 0.5, 0.375, 0.5, 0.375, 1.0, 0.3438, 1.0, 0.3438, 0.5, 0.3438, 0.5, 0.3438, 1.0, 0.3125, 1.0, 0.3125, 0.5, 0.3125, 0.5, 0.3125, 1.0, 0.2812, 1.0, 0.2812, 0.5, 0.2812, 0.5, 0.2812, 1.0, 0.25, 1.0, 0.25, 0.5, 0.25, 0.5, 0.25, 1.0, 0.2188, 1.0, 0.2188, 0.5, 0.2188, 0.5, 0.2188, 1.0, 0.1875, 1.0, 0.1875, 0.5, 0.1875, 0.5, 0.1875, 1.0, 0.1562, 1.0, 0.1562, 0.5, 0.1562, 0.5, 0.1562, 1.0, 0.125, 1.0, 0.125, 0.5, 0.125, 0.5, 0.125, 1.0, 0.09375, 1.0, 0.09375, 0.5, 0.09375, 0.5, 0.09375, 1.0, 0.0625, 1.0, 0.0625, 0.5, 0.7968, 0.4854, 0.75, 0.49, 0.7032, 0.4854, 0.6582, 0.4717, 0.6167, 0.4496, 0.5803, 0.4197, 0.5504, 0.3833, 0.5283, 0.3418, 0.5146, 0.2968, 0.51, 0.25, 0.5146, 0.2032, 0.5283, 0.1582, 0.5504, 0.1167, 0.5803, 0.08029, 0.6167, 0.05045, 0.6582, 0.02827, 0.7032, 0.01461, 0.75, 0.01, 0.7968, 0.01461, 0.8418, 0.02827, 0.8833, 0.05045, 0.9197, 0.08029, 0.9496, 0.1167, 0.9717, 0.1582, 0.9854, 0.2032, 0.99, 0.25, 0.9854, 0.2968, 0.9717, 0.3418, 0.9496, 0.3833, 0.9197, 0.4197, 0.8833, 0.4496, 0.8418, 0.4717, 0.0625, 0.5, 0.0625, 1.0, 0.03125, 1.0, 0.03125, 0.5, 0.03125, 0.5, 0.03125, 1.0, 0.0, 1.0, 0.0, 0.5, 0.25, 0.49, 0.2968, 0.4854, 0.3418, 0.4717, 0.3833, 0.4496, 0.4197, 0.4197, 0.4496, 0.3833, 0.4717, 0.3418, 0.4854, 0.2968, 0.49, 0.25, 0.4854, 0.2032, 0.4717, 0.1582, 0.4496, 0.1167, 0.4197, 0.08029, 0.3833, 0.05045, 0.3418, 0.02827, 0.2968, 0.01461, 0.25, 0.01, 0.2032, 0.01461, 0.1582, 0.02827, 0.1167, 0.05045, 0.08029, 0.08029, 0.05045, 0.1167, 0.02827, 0.1582, 0.01461, 0.2032, 0.01, 0.25, 0.01461, 0.2968, 0.02827, 0.3418, 0.05045, 0.3833, 0.08029, 0.4197, 0.1167, 0.4496, 0.1582, 0.4717, 0.2032, 0.4854, 1.0, 0.5, 1.0, 1.0, 0.9688, 1.0, 0.9688, 0.5, 0.9688, 0.5, 0.9688, 1.0, 0.9375, 1.0, 0.9375, 0.5, 0.9375, 0.5, 0.9375, 1.0, 0.9062, 1.0, 0.9062, 0.5, 0.9062, 0.5, 0.9062, 1.0, 0.875, 1.0, 0.875, 0.5, 0.875, 0.5, 0.875, 1.0, 0.8438, 1.0, 0.8438, 0.5, 0.8438, 0.5, 0.8438, 1.0, 0.8125, 1.0, 0.8125, 0.5, 0.8125, 0.5, 0.8125, 1.0, 0.7812, 1.0, 0.7812, 0.5, 0.7812, 0.5, 0.7812, 1.0, 0.75, 1.0, 0.75, 0.5, 0.75, 0.5, 0.75, 1.0, 0.7188, 1.0, 0.7188, 0.5, 0.7188, 0.5, 0.7188, 1.0, 0.6875, 1.0, 0.6875, 0.5, 0.6875, 0.5, 0.6875, 1.0, 0.6562, 1.0, 0.6562, 0.5, 0.6562, 0.5, 0.6562, 1.0, 0.625, 1.0, 0.625, 0.5, 0.625, 0.5, 0.625, 1.0, 0.5938, 1.0, 0.5938, 0.5, 0.5938, 0.5, 0.5938, 1.0, 0.5625, 1.0, 0.5625, 0.5, 0.5625, 0.5, 0.5625, 1.0, 0.5312, 1.0, 0.5312, 0.5, 0.5312, 0.5, 0.5312, 1.0, 0.5, 1.0, 0.5, 0.5, 0.5, 0.5, 0.5, 1.0, 0.4688, 1.0, 0.4688, 0.5, 0.4688, 0.5, 0.4688, 1.0, 0.4375, 1.0, 0.4375, 0.5, 0.4375, 0.5, 0.4375, 1.0, 0.4062, 1.0, 0.4062, 0.5, 0.4062, 0.5, 0.4062, 1.0, 0.375, 1.0, 0.375, 0.5, 0.375, 0.5, 0.375, 1.0, 0.3438, 1.0, 0.3438, 0.5, 0.3438, 0.5, 0.3438, 1.0, 0.3125, 1.0, 0.3125, 0.5, 0.3125, 0.5, 0.3125, 1.0, 0.2812, 1.0, 0.2812, 0.5, 0.2812, 0.5, 0.2812, 1.0, 0.25, 1.0, 0.25, 0.5, 0.25, 0.5, 0.25, 1.0, 0.2188, 1.0, 0.2188, 0.5, 0.2188, 0.5, 0.2188, 1.0, 0.1875, 1.0, 0.1875, 0.5, 0.1875, 0.5, 0.1875, 1.0, 0.1562, 1.0, 0.1562, 0.5, 0.1562, 0.5, 0.1562, 1.0, 0.125, 1.0, 0.125, 0.5, 0.125, 0.5, 0.125, 1.0, 0.09375, 1.0, 0.09375, 0.5, 0.09375, 0.5, 0.09375, 1.0, 0.0625, 1.0, 0.0625, 0.5, 0.7968, 0.4854, 0.75, 0.49, 0.7032, 0.4854, 0.6582, 0.4717, 0.6167, 0.4496, 0.5803, 0.4197, 0.5504, 0.3833, 0.5283, 0.3418, 0.5146, 0.2968, 0.51, 0.25, 0.5146, 0.2032, 0.5283, 0.1582, 0.5504, 0.1167, 0.5803, 0.08029, 0.6167, 0.05045, 0.6582, 0.02827, 0.7032, 0.01461, 0.75, 0.01, 0.7968, 0.01461, 0.8418, 0.02827, 0.8833, 0.05045, 0.9197, 0.08029, 0.9496, 0.1167, 0.9717, 0.1582, 0.9854, 0.2032, 0.99, 0.25, 0.9854, 0.2968, 0.9717, 0.3418, 0.9496, 0.3833, 0.9197, 0.4197, 0.8833, 0.4496, 0.8418, 0.4717, 0.0625, 0.5, 0.0625, 1.0, 0.03125, 1.0, 0.03125, 0.5, 0.03125, 0.5, 0.03125, 1.0, 0.0, 1.0, 0.0, 0.5, 0.25, 0.49, 0.2968, 0.4854, 0.3418, 0.4717, 0.3833, 0.4496, 0.4197, 0.4197, 0.4496, 0.3833, 0.4717, 0.3418, 0.4854, 0.2968, 0.49, 0.25, 0.4854, 0.2032, 0.4717, 0.1582, 0.4496, 0.1167, 0.4197, 0.08029, 0.3833, 0.05045, 0.3418, 0.02827, 0.2968, 0.01461, 0.25, 0.01, 0.2032, 0.01461, 0.1582, 0.02827, 0.1167, 0.05045, 0.08029, 0.08029, 0.05045, 0.1167, 0.02827, 0.1582, 0.01461, 0.2032, 0.01, 0.25, 0.01461, 0.2968, 0.02827, 0.3418, 0.05045, 0.3833, 0.08029, 0.4197, 0.1167, 0.4496, 0.1582, 0.4717, 0.2032, 0.4854, 1.0, 0.5, 1.0, 1.0, 0.9688, 1.0, 0.9688, 0.5, 0.9688, 0.5, 0.9688, 1.0, 0.9375, 1.0, 0.9375, 0.5, 0.9375, 0.5, 0.9375, 1.0, 0.9062, 1.0, 0.9062, 0.5, 0.9062, 0.5, 0.9062, 1.0, 0.875, 1.0, 0.875, 0.5, 0.875, 0.5, 0.875, 1.0, 0.8438, 1.0, 0.8438, 0.5, 0.8438, 0.5, 0.8438, 1.0, 0.8125, 1.0, 0.8125, 0.5, 0.8125, 0.5, 0.8125, 1.0, 0.7812, 1.0, 0.7812, 0.5, 0.7812, 0.5, 0.7812, 1.0, 0.75, 1.0, 0.75, 0.5, 0.75, 0.5, 0.75, 1.0, 0.7188, 1.0, 0.7188, 0.5, 0.7188, 0.5, 0.7188, 1.0, 0.6875, 1.0, 0.6875, 0.5, 0.6875, 0.5, 0.6875, 1.0, 0.6562, 1.0, 0.6562, 0.5, 0.6562, 0.5, 0.6562, 1.0, 0.625, 1.0, 0.625, 0.5, 0.625, 0.5, 0.625, 1.0, 0.5938, 1.0, 0.5938, 0.5, 0.5938, 0.5, 0.5938, 1.0, 0.5625, 1.0, 0.5625, 0.5, 0.5625, 0.5, 0.5625, 1.0, 0.5312, 1.0, 0.5312, 0.5, 0.5312, 0.5, 0.5312, 1.0, 0.5, 1.0, 0.5, 0.5, 0.5, 0.5, 0.5, 1.0, 0.4688, 1.0, 0.4688, 0.5, 0.4688, 0.5, 0.4688, 1.0, 0.4375, 1.0, 0.4375, 0.5, 0.4375, 0.5, 0.4375, 1.0, 0.4062, 1.0, 0.4062, 0.5, 0.4062, 0.5, 0.4062, 1.0, 0.375, 1.0, 0.375, 0.5, 0.375, 0.5, 0.375, 1.0, 0.3438, 1.0, 0.3438, 0.5, 0.3438, 0.5, 0.3438, 1.0, 0.3125, 1.0, 0.3125, 0.5, 0.3125, 0.5, 0.3125, 1.0, 0.2812, 1.0, 0.2812, 0.5, 0.2812, 0.5, 0.2812, 1.0, 0.25, 1.0, 0.25, 0.5, 0.25, 0.5, 0.25, 1.0, 0.2188, 1.0, 0.2188, 0.5, 0.2188, 0.5, 0.2188, 1.0, 0.1875, 1.0, 0.1875, 0.5, 0.1875, 0.5, 0.1875, 1.0, 0.1562, 1.0, 0.1562, 0.5, 0.1562, 0.5, 0.1562, 1.0, 0.125, 1.0, 0.125, 0.5, 0.125, 0.5, 0.125, 1.0, 0.09375, 1.0, 0.09375, 0.5, 0.09375, 0.5, 0.09375, 1.0, 0.0625, 1.0, 0.0625, 0.5, 0.7968, 0.4854, 0.75, 0.49, 0.7032, 0.4854, 0.6582, 0.4717, 0.6167, 0.4496, 0.5803, 0.4197, 0.5504, 0.3833, 0.5283, 0.3418, 0.5146, 0.2968, 0.51, 0.25, 0.5146, 0.2032, 0.5283, 0.1582, 0.5504, 0.1167, 0.5803, 0.08029, 0.6167, 0.05045, 0.6582, 0.02827, 0.7032, 0.01461, 0.75, 0.01, 0.7968, 0.01461, 0.8418, 0.02827, 0.8833, 0.05045, 0.9197, 0.08029, 0.9496, 0.1167, 0.9717, 0.1582, 0.9854, 0.2032, 0.99, 0.25, 0.9854, 0.2968, 0.9717, 0.3418, 0.9496, 0.3833, 0.9197, 0.4197, 0.8833, 0.4496, 0.8418, 0.4717, 0.0625, 0.5, 0.0625, 1.0, 0.03125, 1.0, 0.03125, 0.5, 0.03125, 0.5, 0.03125, 1.0, 0.0, 1.0, 0.0, 0.5, 0.25, 0.49, 0.2968, 0.4854, 0.3418, 0.4717, 0.3833, 0.4496, 0.4197, 0.4197, 0.4496, 0.3833, 0.4717, 0.3418, 0.4854, 0.2968, 0.49, 0.25, 0.4854, 0.2032, 0.4717, 0.1582, 0.4496, 0.1167, 0.4197, 0.08029, 0.3833, 0.05045, 0.3418, 0.02827, 0.2968, 0.01461, 0.25, 0.01, 0.2032, 0.01461, 0.1582, 0.02827, 0.1167, 0.05045, 0.08029, 0.08029, 0.05045, 0.1167, 0.02827, 0.1582, 0.01461, 0.2032, 0.01, 0.25, 0.01461, 0.2968, 0.02827, 0.3418, 0.05045, 0.3833, 0.08029, 0.4197, 0.1167, 0.4496, 0.1582, 0.4717, 0.2032, 0.4854, 1.0, 0.5, 1.0, 1.0, 0.9688, 1.0, 0.9688, 0.5, 0.9688, 0.5, 0.9688, 1.0, 0.9375, 1.0, 0.9375, 0.5, 0.9375, 0.5, 0.9375, 1.0, 0.9062, 1.0, 0.9062, 0.5, 0.9062, 0.5, 0.9062, 1.0, 0.875, 1.0, 0.875, 0.5, 0.875, 0.5, 0.875, 1.0, 0.8438, 1.0, 0.8438, 0.5, 0.8438, 0.5, 0.8438, 1.0, 0.8125, 1.0, 0.8125, 0.5, 0.8125, 0.5, 0.8125, 1.0, 0.7812, 1.0, 0.7812, 0.5, 0.7812, 0.5, 0.7812, 1.0, 0.75, 1.0, 0.75, 0.5, 0.75, 0.5, 0.75, 1.0, 0.7188, 1.0, 0.7188, 0.5, 0.7188, 0.5, 0.7188, 1.0, 0.6875, 1.0, 0.6875, 0.5, 0.6875, 0.5, 0.6875, 1.0, 0.6562, 1.0, 0.6562, 0.5, 0.6562, 0.5, 0.6562, 1.0, 0.625, 1.0, 0.625, 0.5, 0.625, 0.5, 0.625, 1.0, 0.5938, 1.0, 0.5938, 0.5, 0.5938, 0.5, 0.5938, 1.0, 0.5625, 1.0, 0.5625, 0.5, 0.5625, 0.5, 0.5625, 1.0, 0.5312, 1.0, 0.5312, 0.5, 0.5312, 0.5, 0.5312, 1.0, 0.5, 1.0, 0.5, 0.5, 0.5, 0.5, 0.5, 1.0, 0.4688, 1.0, 0.4688, 0.5, 0.4688, 0.5, 0.4688, 1.0, 0.4375, 1.0, 0.4375, 0.5, 0.4375, 0.5, 0.4375, 1.0, 0.4062, 1.0, 0.4062, 0.5, 0.4062, 0.5, 0.4062, 1.0, 0.375, 1.0, 0.375, 0.5, 0.375, 0.5, 0.375, 1.0, 0.3438, 1.0, 0.3438, 0.5, 0.3438, 0.5, 0.3438, 1.0, 0.3125, 1.0, 0.3125, 0.5, 0.3125, 0.5, 0.3125, 1.0, 0.2812, 1.0, 0.2812, 0.5, 0.2812, 0.5, 0.2812, 1.0, 0.25, 1.0, 0.25, 0.5, 0.25, 0.5, 0.25, 1.0, 0.2188, 1.0, 0.2188, 0.5, 0.2188, 0.5, 0.2188, 1.0, 0.1875, 1.0, 0.1875, 0.5, 0.1875, 0.5, 0.1875, 1.0, 0.1562, 1.0, 0.1562, 0.5, 0.1562, 0.5, 0.1562, 1.0, 0.125, 1.0, 0.125, 0.5, 0.125, 0.5, 0.125, 1.0, 0.09375, 1.0, 0.09375, 0.5, 0.09375, 0.5, 0.09375, 1.0, 0.0625, 1.0, 0.0625, 0.5, 0.7968, 0.4854, 0.75, 0.49, 0.7032, 0.4854, 0.6582, 0.4717, 0.6167, 0.4496, 0.5803, 0.4197, 0.5504, 0.3833, 0.5283, 0.3418, 0.5146, 0.2968, 0.51, 0.25, 0.5146, 0.2032, 0.5283, 0.1582, 0.5504, 0.1167, 0.5803, 0.08029, 0.6167, 0.05045, 0.6582, 0.02827, 0.7032, 0.01461, 0.75, 0.01, 0.7968, 0.01461, 0.8418, 0.02827, 0.8833, 0.05045, 0.9197, 0.08029, 0.9496, 0.1167, 0.9717, 0.1582, 0.9854, 0.2032, 0.99, 0.25, 0.9854, 0.2968, 0.9717, 0.3418, 0.9496, 0.3833, 0.9197, 0.4197, 0.8833, 0.4496, 0.8418, 0.4717, 0.0625, 0.5, 0.0625, 1.0, 0.03125, 1.0, 0.03125, 0.5, 0.03125, 0.5, 0.03125, 1.0, 0.0, 1.0, 0.0, 0.5, 0.25, 0.49, 0.2968, 0.4854, 0.3418, 0.4717, 0.3833, 0.4496, 0.4197, 0.4197, 0.4496, 0.3833, 0.4717, 0.3418, 0.4854, 0.2968, 0.49, 0.25, 0.4854, 0.2032, 0.4717, 0.1582, 0.4496, 0.1167, 0.4197, 0.08029, 0.3833, 0.05045, 0.3418, 0.02827, 0.2968, 0.01461, 0.25, 0.01, 0.2032, 0.01461, 0.1582, 0.02827, 0.1167, 0.05045, 0.08029, 0.08029, 0.05045, 0.1167, 0.02827, 0.1582, 0.01461, 0.2032, 0.01, 0.25, 0.01461, 0.2968, 0.02827, 0.3418, 0.05045, 0.3833, 0.08029, 0.4197, 0.1167, 0.4496, 0.1582, 0.4717, 0.2032, 0.4854])
me_cube.materials.append(mat_material_001)
me_cube.update()

# ---- objects
ob_cube = bpy.data.objects.new('Cube', me_cube_001)
ob_cube_001 = bpy.data.objects.new('Cube.001', me_cube)
ob_point = bpy.data.objects.new('Point', light_point)

# ---- transforms, parenting, visibility, modifiers, constraints
ob_cube.location = (0.0, 0.0, 0.0)
ob_cube_001.location = (-8.009e-05, -0.0006716, 0.003076)
ob_cube_001.scale = (2.0, 2.0, -0.1363)
ob_point.location = (-0.8589, -0.07892, 1.713)

# ---- collection membership
col_collection.objects.link(ob_cube)
col_collection.objects.link(ob_cube_001)
col_collection.objects.link(ob_point)

# ---- scene / render settings (as saved in the file)
scene.frame_start = 1; scene.frame_end = 250; scene.frame_set(1)
scene.render.engine = 'BLENDER_EEVEE_NEXT'
scene.cycles.sampling_pattern = 'TABULATED_SOBOL'
scene.view_settings.view_transform = 'Filmic'
bpy.context.view_layer.update()

# ---- added for rendering (the .blend has no active camera): camera
cam_auto = bpy.data.cameras.new('AutoCamera')
cam_auto.lens = 50.0
cam_auto.sensor_width = 36.0
cam_auto.clip_end = 1000.0
ob_auto_camera = bpy.data.objects.new('AutoCamera', cam_auto)
scene.collection.objects.link(ob_auto_camera)
ob_auto_camera.location = (7.67082, -9.06826, 6.46807)
ob_auto_camera.rotation_euler = (1.09748, -7.21219e-08, 0.694738)
scene.camera = ob_auto_camera
bpy.context.view_layer.update()
